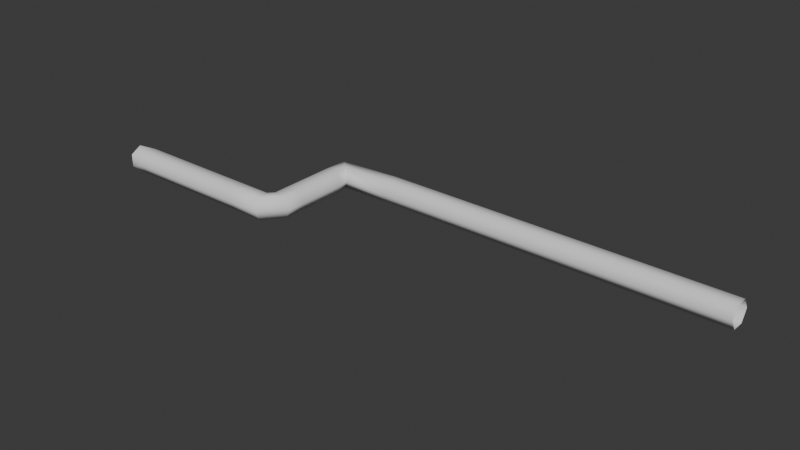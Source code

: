 # Source: Pipe2.blend  (saved by Blender 4.1.24; exported with 4.5.12 LTS)
import bpy
from mathutils import Matrix  # noqa: F401  (used for matrix-valued properties, if any)

bpy.ops.wm.read_factory_settings(use_empty=True)
scene = bpy.context.scene
scene.name = 'Scene'

# ---- collections
col_collection = bpy.data.collections.new('Collection'); scene.collection.children.link(col_collection)

# ---- world
world_world = bpy.data.worlds.new('World'); scene.world = world_world
world_world.use_nodes = True; world_world.node_tree.nodes.clear()
_N = world_world.node_tree.nodes; _L = world_world.node_tree.links
n0 = _N.new('ShaderNodeOutputWorld'); n0.name = 'World Output'; n0.location = (300, 300)
n1 = _N.new('ShaderNodeBackground'); n1.name = 'Background'; n1.location = (10, 300)
n1.inputs[0].default_value = (0.05088, 0.05088, 0.05088, 1.0)
_L.new(n1.outputs[0], n0.inputs[0])
n0.is_active_output = True
world_world.color = (0.05088, 0.05088, 0.05088)
world_world.use_sun_shadow = False
world_world.sun_shadow_jitter_overblur = 0.0

# ---- meshes
me_nurbspath_002 = bpy.data.meshes.new('NurbsPath.002')
me_nurbspath_002.from_pydata([(-1.469, 0.08859, 0.0493), (-1.469, 0.001983, 0.0993), (-1.469, -0.08462, 0.0493), (-1.469, -0.08462, -0.0507), (-1.469, 0.001983, -0.1007), (-1.469, 0.08859, -0.0507), (-1.344, 0.05198, 0.08591), (-1.344, -0.04802, 0.08591), (-1.344, -0.09802, -0.0006955), (-1.344, -0.04802, -0.0873), (-1.344, 0.05198, -0.0873), (-1.344, 0.102, -0.0006957), (-1.093, 0.05198, 0.08591), (-1.093, -0.04802, 0.08591), (-1.093, -0.09802, -0.0006955), (-1.093, -0.04802, -0.0873), (-1.093, 0.05198, -0.0873), (-1.093, 0.102, -0.0006957), (-0.8418, 0.05198, 0.08591), (-0.8418, -0.04802, 0.08591), (-0.8418, -0.09802, -0.0006955), (-0.8418, -0.04802, -0.0873), (-0.8418, 0.05198, -0.0873), (-0.8418, 0.102, -0.0006957), (-0.5908, 0.05198, 0.08591), (-0.5908, -0.04802, 0.08591), (-0.5908, -0.09802, -0.0006955), (-0.5908, -0.04802, -0.0873), (-0.5908, 0.05198, -0.0873), (-0.5908, 0.102, -0.0006957), (-0.3397, 0.05198, 0.08591), (-0.3397, -0.04802, 0.08591), (-0.3397, -0.09802, -0.0006955), (-0.3397, -0.04802, -0.0873), (-0.3397, 0.05198, -0.0873), (-0.3397, 0.102, -0.0006957), (-0.0954, 0.05153, 0.08591), (-0.08202, -0.04757, 0.08591), (-0.07533, -0.09712, -0.0006955), (-0.08202, -0.04757, -0.0873), (-0.0954, 0.05153, -0.0873), (-0.1021, 0.1011, -0.0006957), (-0.05504, 0.09406, 0.08591), (0.04496, 0.09406, 0.08591), (0.09496, 0.09406, -0.0006955), (0.04496, 0.09406, -0.0873), (-0.05504, 0.09406, -0.0873), (-0.105, 0.09406, -0.0006957), (-0.05504, 0.2322, 0.08591), (0.04496, 0.2322, 0.08591), (0.09496, 0.2322, -0.0006955), (0.04496, 0.2322, -0.0873), (-0.05504, 0.2322, -0.0873), (-0.105, 0.2322, -0.0006957), (-0.05504, 0.3703, 0.08591), (0.04496, 0.3703, 0.08591), (0.09496, 0.3703, -0.0006955), (0.04496, 0.3703, -0.0873), (-0.05504, 0.3703, -0.0873), (-0.105, 0.3703, -0.0006957), (-0.05504, 0.5084, 0.08591), (0.04496, 0.5084, 0.08591), (0.09496, 0.5084, -0.0006955), (0.04496, 0.5084, -0.0873), (-0.05504, 0.5084, -0.0873), (-0.105, 0.5084, -0.0006957), (-0.05504, 0.6465, 0.08591), (0.04496, 0.6465, 0.08591), (0.09496, 0.6465, -0.0006955), (0.04496, 0.6465, -0.0873), (-0.05504, 0.6465, -0.0873), (-0.105, 0.6465, -0.0006957), (-0.04254, 0.8177, 0.08591), (0.03247, 0.7516, 0.08591), (0.06997, 0.7185, -0.0006955), (0.03247, 0.7516, -0.0873), (-0.04254, 0.8177, -0.0873), (-0.08005, 0.8508, -0.0006957), (0.4507, 0.8576, 0.08591), (0.4507, 0.7576, 0.08591), (0.4507, 0.7076, -0.0006955), (0.4507, 0.7576, -0.0873), (0.4507, 0.8576, -0.0873), (0.4507, 0.9076, -0.0006957), (0.9975, 0.8576, 0.08591), (0.9975, 0.7576, 0.08591), (0.9975, 0.7076, -0.0006955), (0.9975, 0.7576, -0.0873), (0.9975, 0.8576, -0.0873), (0.9975, 0.9076, -0.0006957), (1.544, 0.8576, 0.08591), (1.544, 0.7576, 0.08591), (1.544, 0.7076, -0.0006955), (1.544, 0.7576, -0.0873), (1.544, 0.8576, -0.0873), (1.544, 0.9076, -0.0006957), (2.091, 0.8576, 0.08591), (2.091, 0.7576, 0.08591), (2.091, 0.7076, -0.0006955), (2.091, 0.7576, -0.0873), (2.091, 0.8576, -0.0873), (2.091, 0.9076, -0.0006957), (2.638, 0.8576, 0.08591), (2.638, 0.7576, 0.08591), (2.638, 0.7076, -0.0006955), (2.638, 0.7576, -0.0873), (2.638, 0.8576, -0.0873), (2.638, 0.9076, -0.0006957), (3.185, 0.8576, 0.08591), (3.185, 0.7576, 0.08591), (3.185, 0.7076, -0.0006955), (3.185, 0.7576, -0.0873), (3.185, 0.8576, -0.0873), (3.185, 0.9076, -0.0006957)], [], [(27, 26, 20, 21), (21, 20, 14, 15), (23, 18, 24, 29), (39, 38, 32, 33), (9, 10, 16, 15), (10, 11, 17, 16), (70, 71, 77, 76), (12, 13, 19, 18), (33, 32, 26, 27), (45, 44, 38, 39), (16, 17, 23, 22), (7, 8, 14, 13), (15, 14, 8, 9), (13, 14, 20, 19), (7, 2, 8), (9, 4, 10), (18, 19, 25, 24), (19, 20, 26, 25), (10, 5, 11), (51, 50, 44, 45), (15, 16, 22, 21), (24, 25, 31, 30), (25, 26, 32, 31), (22, 23, 29, 28), (57, 56, 50, 51), (21, 22, 28, 27), (29, 24, 30, 35), (30, 31, 37, 36), (31, 32, 38, 37), (28, 29, 35, 34), (63, 62, 56, 57), (27, 28, 34, 33), (35, 30, 36, 41), (36, 37, 43, 42), (37, 38, 44, 43), (34, 35, 41, 40), (69, 68, 62, 63), (33, 34, 40, 39), (41, 36, 42, 47), (42, 43, 49, 48), (43, 44, 50, 49), (40, 41, 47, 46), (75, 74, 68, 69), (39, 40, 46, 45), (47, 42, 48, 53), (48, 49, 55, 54), (49, 50, 56, 55), (46, 47, 53, 52), (45, 46, 52, 51), (53, 48, 54, 59), (54, 55, 61, 60), (55, 56, 62, 61), (52, 53, 59, 58), (87, 86, 80, 81), (51, 52, 58, 57), (59, 54, 60, 65), (60, 61, 67, 66), (61, 62, 68, 67), (58, 59, 65, 64), (57, 58, 64, 63), (65, 60, 66, 71), (99, 98, 92, 93), (66, 67, 73, 72), (67, 68, 74, 73), (64, 65, 71, 70), (63, 64, 70, 69), (71, 66, 72, 77), (81, 80, 74, 75), (72, 73, 79, 78), (93, 92, 86, 87), (105, 104, 98, 99), (69, 70, 76, 75), (77, 72, 78, 83), (73, 74, 80, 79), (78, 79, 85, 84), (76, 77, 83, 82), (111, 110, 104, 105), (75, 76, 82, 81), (83, 78, 84, 89), (79, 80, 86, 85), (84, 85, 91, 90), (82, 83, 89, 88), (81, 82, 88, 87), (89, 84, 90, 95), (85, 86, 92, 91), (90, 91, 97, 96), (88, 89, 95, 94), (87, 88, 94, 93), (95, 90, 96, 101), (91, 92, 98, 97), (96, 97, 103, 102), (94, 95, 101, 100), (93, 94, 100, 99), (101, 96, 102, 107), (97, 98, 104, 103), (108, 102, 103, 109), (6, 1, 7), (100, 101, 107, 106), (99, 100, 106, 105), (113, 107, 102, 108), (109, 103, 104, 110), (112, 106, 107, 113), (8, 3, 9), (111, 105, 106, 112), (17, 12, 18, 23), (11, 0, 6), (11, 6, 12, 17), (6, 7, 13, 12), (0, 1, 6), (1, 2, 7), (2, 3, 8), (3, 4, 9), (4, 5, 10), (11, 5, 0)])
me_nurbspath_002.polygons.foreach_set('use_smooth', [True] * 114)
_uv = me_nurbspath_002.uv_layers.new(name='UVMap')
_uv.uv.foreach_set('vector', [0.4065, 0.8518, 0.3854, 0.8513, 0.3866, 0.7983, 0.4077, 0.7988, 0.4077, 0.7988, 0.3866, 0.7983, 0.3878, 0.7453, 0.4089, 0.7458, 0.4472, 0.1662, 0.426, 0.1662, 0.426, 0.1132, 0.4472, 0.1132, 0.4041, 0.9592, 0.383, 0.9601, 0.3842, 0.9043, 0.4053, 0.9048, 0.298, 0.9751, 0.2789, 0.9708, 0.2907, 0.9191, 0.3098, 0.9234, 0.2789, 0.9708, 0.2626, 0.967, 0.2744, 0.9154, 0.2907, 0.9191, 0.4183, 0.5958, 0.429, 0.5956, 0.4313, 0.6388, 0.4193, 0.632, 0.08297, 0.9159, 0.06394, 0.9203, 0.05215, 0.8686, 0.07118, 0.8642, 0.4053, 0.9048, 0.3842, 0.9043, 0.3854, 0.8513, 0.4065, 0.8518, 0.4183, 0.9861, 0.4022, 0.9963, 0.383, 0.9601, 0.4041, 0.9592, 0.2907, 0.9191, 0.2744, 0.9154, 0.2862, 0.8637, 0.3025, 0.8675, 0.07573, 0.9719, 0.05942, 0.9756, 0.04763, 0.9239, 0.06394, 0.9203, 0.4089, 0.7458, 0.3878, 0.7453, 0.389, 0.6924, 0.4101, 0.6928, 0.06394, 0.9203, 0.04763, 0.9239, 0.03583, 0.8722, 0.05215, 0.8686, 0.07573, 0.9719, 0.07179, 1.0, 0.05942, 0.9756, 0.298, 0.9751, 0.2836, 0.9991, 0.2789, 0.9708, 0.07118, 0.8642, 0.05215, 0.8686, 0.04036, 0.8169, 0.05939, 0.8125, 0.05215, 0.8686, 0.03583, 0.8722, 0.02404, 0.8206, 0.04036, 0.8169, 0.2789, 0.9708, 0.2632, 0.9944, 0.2626, 0.967, 0.4591, 0.3696, 0.4483, 0.3682, 0.4504, 0.3391, 0.4612, 0.3405, 0.3098, 0.9234, 0.2907, 0.9191, 0.3025, 0.8675, 0.3215, 0.8718, 0.05939, 0.8125, 0.04036, 0.8169, 0.02856, 0.7652, 0.04759, 0.7608, 0.04036, 0.8169, 0.02404, 0.8206, 0.01225, 0.7689, 0.02856, 0.7652, 0.3025, 0.8675, 0.2862, 0.8637, 0.298, 0.812, 0.3143, 0.8158, 0.4571, 0.3987, 0.4463, 0.3972, 0.4483, 0.3682, 0.4591, 0.3696, 0.3215, 0.8718, 0.3025, 0.8675, 0.3143, 0.8158, 0.3333, 0.8201, 0.4472, 0.1132, 0.426, 0.1132, 0.426, 0.06022, 0.4472, 0.06022, 0.04759, 0.7608, 0.02856, 0.7652, 0.01654, 0.7122, 0.03603, 0.7106, 0.02856, 0.7652, 0.01225, 0.7689, 1.337e-08, 0.7144, 0.01654, 0.7122, 0.3143, 0.8158, 0.298, 0.812, 0.3098, 0.7603, 0.3261, 0.7641, 0.4551, 0.4277, 0.4443, 0.4263, 0.4463, 0.3972, 0.4571, 0.3987, 0.3333, 0.8201, 0.3143, 0.8158, 0.3261, 0.7641, 0.3451, 0.7684, 0.4472, 0.06022, 0.426, 0.06022, 0.426, 0.00863, 0.4471, 0.01004, 0.03603, 0.7106, 0.01654, 0.7122, 0.03753, 0.6798, 0.04223, 0.7004, 0.4183, 0.3078, 0.4357, 0.2988, 0.4504, 0.3391, 0.4293, 0.3376, 0.3261, 0.7641, 0.3098, 0.7603, 0.3211, 0.7114, 0.3376, 0.7138, 0.453, 0.4568, 0.4422, 0.4554, 0.4443, 0.4263, 0.4551, 0.4277, 0.3451, 0.7684, 0.3261, 0.7641, 0.3376, 0.7138, 0.3571, 0.7153, 0.4471, 0.01004, 0.426, 0.00863, 0.4305, -1.074e-08, 0.4463, 0.01068, 0.04223, 0.7004, 0.03753, 0.6798, 0.06381, 0.6738, 0.06851, 0.6944, 0.4293, 0.3376, 0.4504, 0.3391, 0.4483, 0.3682, 0.4273, 0.3667, 0.3376, 0.7138, 0.3211, 0.7114, 0.3223, 0.7124, 0.3314, 0.7037, 0.4502, 0.4789, 0.4386, 0.4705, 0.4422, 0.4554, 0.453, 0.4568, 0.3571, 0.7153, 0.3376, 0.7138, 0.3314, 0.7037, 0.3361, 0.6831, 0.43, 0.4789, 0.4512, 0.4791, 0.4509, 0.5083, 0.4298, 0.5081, 0.06851, 0.6944, 0.06381, 0.6738, 0.0901, 0.6677, 0.09479, 0.6883, 0.4273, 0.3667, 0.4483, 0.3682, 0.4463, 0.3972, 0.4252, 0.3958, 0.4193, 0.4792, 0.43, 0.4789, 0.4298, 0.5081, 0.4191, 0.5083, 0.3361, 0.6831, 0.3314, 0.7037, 0.3051, 0.6977, 0.3098, 0.6771, 0.4298, 0.5081, 0.4509, 0.5083, 0.4507, 0.5374, 0.4295, 0.5372, 0.09479, 0.6883, 0.0901, 0.6677, 0.1164, 0.6617, 0.1211, 0.6823, 0.4252, 0.3958, 0.4463, 0.3972, 0.4443, 0.4263, 0.4232, 0.4249, 0.4191, 0.5083, 0.4298, 0.5081, 0.4295, 0.5372, 0.4188, 0.5375, 0.4029, 0.2038, 0.3818, 0.2038, 0.3818, 0.0883, 0.4029, 0.08829, 0.3098, 0.6771, 0.3051, 0.6977, 0.2788, 0.6918, 0.2835, 0.6712, 0.4295, 0.5372, 0.4507, 0.5374, 0.4504, 0.5666, 0.4293, 0.5664, 0.1211, 0.6823, 0.1164, 0.6617, 0.1427, 0.6556, 0.1474, 0.6762, 0.4232, 0.4249, 0.4443, 0.4263, 0.4422, 0.4554, 0.4212, 0.4539, 0.4188, 0.5375, 0.4295, 0.5372, 0.4293, 0.5664, 0.4186, 0.5666, 0.2835, 0.6712, 0.2788, 0.6918, 0.2525, 0.6858, 0.2572, 0.6652, 0.4293, 0.5664, 0.4504, 0.5666, 0.4502, 0.5957, 0.429, 0.5956, 0.4029, 0.4347, 0.3818, 0.4347, 0.3818, 0.3192, 0.4029, 0.3192, 0.1474, 0.6762, 0.1427, 0.6556, 0.1632, 0.6536, 0.1793, 0.6662, 0.4212, 0.4539, 0.4422, 0.4554, 0.4386, 0.4705, 0.4183, 0.476, 0.4186, 0.5666, 0.4293, 0.5664, 0.429, 0.5956, 0.4183, 0.5958, 0.2572, 0.6652, 0.2525, 0.6858, 0.2262, 0.6799, 0.2309, 0.6593, 0.429, 0.5956, 0.4502, 0.5957, 0.4512, 0.6319, 0.4313, 0.6388, 0.4029, 0.08829, 0.3818, 0.0883, 0.3829, 0.007895, 0.4023, -2.381e-08, 0.1793, 0.6662, 0.1632, 0.6536, 0.1448, 0.5673, 0.1638, 0.5629, 0.4029, 0.3192, 0.3818, 0.3192, 0.3818, 0.2038, 0.4029, 0.2038, 0.4029, 0.5502, 0.3818, 0.5502, 0.3818, 0.4347, 0.4029, 0.4347, 0.2309, 0.6593, 0.2262, 0.6799, 0.1942, 0.6699, 0.2103, 0.6573, 0.3765, 0.6895, 0.3571, 0.6817, 0.3607, 0.5774, 0.3818, 0.5773, 0.1632, 0.6536, 0.1484, 0.6488, 0.1284, 0.5709, 0.1448, 0.5673, 0.1638, 0.5629, 0.1448, 0.5673, 0.1191, 0.4547, 0.1381, 0.4503, 0.1942, 0.6699, 0.1793, 0.6746, 0.1934, 0.5629, 0.2097, 0.5667, 0.4029, 0.6656, 0.3818, 0.6656, 0.3818, 0.5502, 0.4029, 0.5502, 0.2103, 0.6573, 0.1942, 0.6699, 0.2097, 0.5667, 0.2288, 0.571, 0.3818, 0.5773, 0.3607, 0.5774, 0.36, 0.462, 0.3811, 0.4618, 0.1448, 0.5673, 0.1284, 0.5709, 0.1028, 0.4583, 0.1191, 0.4547, 0.1381, 0.4503, 0.1191, 0.4547, 0.09338, 0.3421, 0.1124, 0.3377, 0.2097, 0.5667, 0.1934, 0.5629, 0.2191, 0.4503, 0.2354, 0.4541, 0.2288, 0.571, 0.2097, 0.5667, 0.2354, 0.4541, 0.2544, 0.4584, 0.3811, 0.4618, 0.36, 0.462, 0.3592, 0.3465, 0.3804, 0.3464, 0.1191, 0.4547, 0.1028, 0.4583, 0.07706, 0.3458, 0.09338, 0.3421, 0.1124, 0.3377, 0.09338, 0.3421, 0.06769, 0.2295, 0.08672, 0.2251, 0.2354, 0.4541, 0.2191, 0.4503, 0.2448, 0.3377, 0.2611, 0.3415, 0.2544, 0.4584, 0.2354, 0.4541, 0.2611, 0.3415, 0.2801, 0.3458, 0.3804, 0.3464, 0.3592, 0.3465, 0.3585, 0.231, 0.3797, 0.2309, 0.09338, 0.3421, 0.07706, 0.3458, 0.05138, 0.2332, 0.06769, 0.2295, 0.08672, 0.2251, 0.06769, 0.2295, 0.042, 0.117, 0.06103, 0.1126, 0.2611, 0.3415, 0.2448, 0.3377, 0.2704, 0.2252, 0.2867, 0.2289, 0.2801, 0.3458, 0.2611, 0.3415, 0.2867, 0.2289, 0.3058, 0.2332, 0.3797, 0.2309, 0.3585, 0.231, 0.3578, 0.1156, 0.3789, 0.1155, 0.06769, 0.2295, 0.05138, 0.2332, 0.02569, 0.1206, 0.042, 0.117, 0.03534, 2.108e-08, 0.06103, 0.1126, 0.042, 0.117, 0.01631, 0.004376, 0.09476, 0.9676, 0.09219, 0.9954, 0.07573, 0.9719, 0.2867, 0.2289, 0.2704, 0.2252, 0.2961, 0.1126, 0.3124, 0.1163, 0.3058, 0.2332, 0.2867, 0.2289, 0.3124, 0.1163, 0.3314, 0.1207, 0.3782, 3.99e-08, 0.3789, 0.1155, 0.3578, 0.1156, 0.3571, 0.000131, 0.01631, 0.004376, 0.042, 0.117, 0.02569, 0.1206, -8.368e-09, 0.008045, 0.3381, 0.003769, 0.3124, 0.1163, 0.2961, 0.1126, 0.3218, 2.485e-08, 0.389, 0.6924, 0.4001, 0.6661, 0.4101, 0.6928, 0.3571, 0.008078, 0.3314, 0.1207, 0.3124, 0.1163, 0.3381, 0.003769, 0.4472, 0.2192, 0.426, 0.2192, 0.426, 0.1662, 0.4472, 0.1662, 0.4472, 0.2722, 0.4366, 0.2987, 0.426, 0.2722, 0.4472, 0.2722, 0.426, 0.2722, 0.426, 0.2192, 0.4472, 0.2192, 0.09476, 0.9676, 0.07573, 0.9719, 0.06394, 0.9203, 0.08297, 0.9159, 0.4366, 0.2987, 0.4183, 0.2988, 0.426, 0.2722, 0.09219, 0.9954, 0.07179, 1.0, 0.07573, 0.9719, 0.3818, 0.6656, 0.4001, 0.6661, 0.389, 0.6924, 0.4001, 0.6661, 0.4183, 0.6664, 0.4101, 0.6928, 0.2836, 0.9991, 0.2632, 0.9944, 0.2789, 0.9708, 0.4472, 0.2722, 0.4549, 0.2988, 0.4366, 0.2987])
me_nurbspath_002.auto_texspace = False
me_nurbspath_002.update()

# ---- objects
ob_nurbspath_002 = bpy.data.objects.new('NurbsPath.002', me_nurbspath_002)

# ---- transforms, parenting, visibility, modifiers, constraints
ob_nurbspath_002.location = (0.0, 0.0, 0.0)

# ---- collection membership
col_collection.objects.link(ob_nurbspath_002)

# ---- scene / render settings (as saved in the file)
scene.frame_start = 1; scene.frame_end = 250; scene.frame_set(1)
scene.render.engine = 'BLENDER_EEVEE_NEXT'
scene.cycles.sampling_pattern = 'TABULATED_SOBOL'
scene.eevee.ray_tracing_options.trace_max_roughness = 0.0
bpy.context.view_layer.update()

# ---- added for rendering (the .blend has no active camera and no usable light): camera, sun
cam_auto = bpy.data.cameras.new('AutoCamera')
cam_auto.lens = 50.0
cam_auto.sensor_width = 36.0
cam_auto.clip_end = 1000.0
ob_auto_camera = bpy.data.objects.new('AutoCamera', cam_auto)
scene.collection.objects.link(ob_auto_camera)
ob_auto_camera.location = (5.26729, -4.88661, 3.52691)
ob_auto_camera.rotation_euler = (1.09748, -7.21219e-08, 0.694738)
scene.camera = ob_auto_camera
light_auto_sun = bpy.data.lights.new('AutoSun', 'SUN')
light_auto_sun.energy = 3.0
light_auto_sun.angle = 0.0523599
ob_auto_sun = bpy.data.objects.new('AutoSun', light_auto_sun)
scene.collection.objects.link(ob_auto_sun)
ob_auto_sun.rotation_euler = (0.872665, 0.174533, 0.523599)
bpy.context.view_layer.update()

